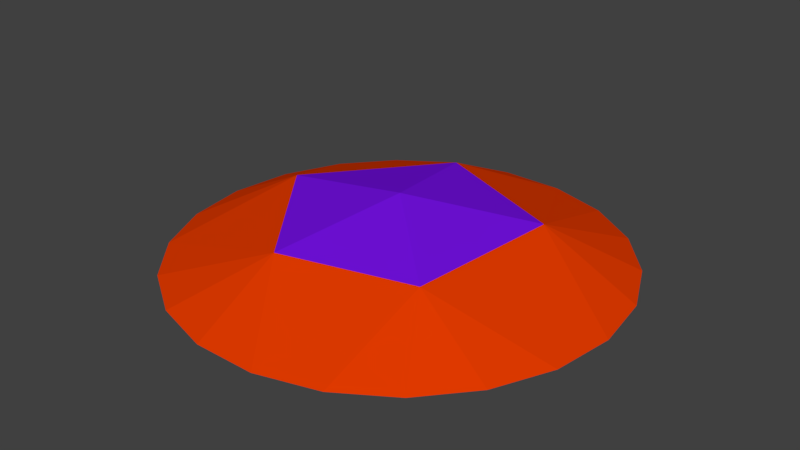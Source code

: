 # Source: Shield.blend  (saved by Blender 2.77.0; exported with 4.5.12 LTS)
import bpy
from mathutils import Matrix  # noqa: F401  (used for matrix-valued properties, if any)

bpy.ops.wm.read_factory_settings(use_empty=True)
scene = bpy.context.scene
scene.name = 'Scene'

# ---- collections
col_collection_1 = bpy.data.collections.new('Collection 1'); scene.collection.children.link(col_collection_1)

# ---- materials (node trees are filled in below, after node groups)
mat_exterior = bpy.data.materials.new('Exterior')
mat_exterior.alpha_threshold = 0.0
mat_exterior.use_transparent_shadow = False
mat_exterior.diffuse_color = (0.8, 0.04556, 0.0, 1.0)
mat_exterior.roughness = 0.5
mat_centro = bpy.data.materials.new('Centro')
mat_centro.alpha_threshold = 0.0
mat_centro.use_transparent_shadow = False
mat_centro.diffuse_color = (0.184, 0.006232, 0.8, 1.0)
mat_centro.roughness = 0.5

# ---- material node trees

# ---- world
world_world = bpy.data.worlds.new('World'); scene.world = world_world
world_world.color = (0.05088, 0.05088, 0.05088)
world_world.use_sun_shadow = False
world_world.sun_shadow_jitter_overblur = 0.0
world_world.cycles.sampling_method = 'MANUAL'

# ---- meshes
me_sphere = bpy.data.meshes.new('Sphere')
me_sphere.from_pydata([(-0.8309, 0.244, 0.648), (-0.7285, 0.4682, 0.648), (-0.5671, 0.6545, 0.648), (-0.3598, 0.7878, 0.648), (-0.1252, 0.495, 0.8163), (-0.1232, 0.8572, 0.648), (0.1232, 0.8572, 0.648), (0.4394, 0.2578, 0.8216), (0.3598, 0.7878, 0.648), (0.5671, 0.6545, 0.648), (-2.78e-07, -8.163e-08, 0.9036), (0.7285, 0.4682, 0.648), (0.8309, 0.244, 0.648), (0.866, -1.274e-08, 0.648), (0.8309, -0.244, 0.648), (0.7285, -0.4682, 0.648), (0.5671, -0.6545, 0.648), (0.3729, -0.3487, 0.8163), (0.3598, -0.7878, 0.648), (-0.1426, -0.4856, 0.8166), (0.1232, -0.8572, 0.648), (-0.1232, -0.8572, 0.648), (-0.3598, -0.7878, 0.648), (-0.5671, -0.6545, 0.648), (-0.7285, -0.4682, 0.648), (-0.8309, -0.244, 0.648), (-0.5128, -1.131e-08, 0.8221), (-0.866, 7.667e-08, 0.648)], [], [(26, 10, 4), (6, 4, 7, 8), (13, 7, 17, 14), (4, 10, 7), (7, 10, 17), (18, 17, 19, 20), (17, 10, 19), (24, 23, 19, 26), (19, 10, 26), (1, 26, 4, 2), (0, 1, 2, 3, 5, 6, 8, 9, 11, 12, 13, 14, 15, 16, 18, 20, 21, 22, 23, 24, 25, 27), (27, 26, 0), (1, 0, 26), (2, 4, 3), (3, 4, 5), (5, 4, 6), (8, 7, 9), (9, 7, 11), (12, 11, 7), (12, 7, 13), (14, 17, 15), (15, 17, 16), (16, 17, 18), (20, 19, 21), (21, 19, 22), (23, 22, 19), (25, 24, 26), (27, 25, 26)])
me_sphere.polygons.foreach_set('material_index', [1, 0, 0, 1, 1, 0, 1, 0, 1, 0, 0, 0, 0, 0, 0, 0, 0, 0, 0, 0, 0, 0, 0, 0, 0, 0, 0, 0])
me_sphere.materials.append(mat_exterior)
me_sphere.materials.append(mat_centro)
me_sphere.use_remesh_preserve_volume = False
me_sphere.use_remesh_preserve_attributes = False
me_sphere.use_mirror_vertex_groups = False
me_sphere.update()

# ---- objects
ob_sphere = bpy.data.objects.new('Sphere', me_sphere)

# ---- transforms, parenting, visibility, modifiers, constraints
ob_sphere.location = (0.0, 0.0, 0.0)
ob_sphere.lineart.crease_threshold = 0.0

# ---- collection membership
col_collection_1.objects.link(ob_sphere)

# ---- scene / render settings (as saved in the file)
scene.frame_start = 1; scene.frame_end = 250; scene.frame_set(1)
scene.render.engine = 'BLENDER_EEVEE_NEXT'
scene.render.resolution_percentage = 50
scene.render.dither_intensity = 0.0
scene.cycles.use_denoising = False
scene.cycles.samples = 128
scene.cycles.sampling_pattern = 'TABULATED_SOBOL'
scene.cycles.light_sampling_threshold = 0.0
scene.cycles.use_adaptive_sampling = False
scene.cycles.use_light_tree = False
scene.cycles.blur_glossy = 0.0
scene.cycles.sample_clamp_indirect = 0.0
scene.view_settings.view_transform = 'Standard'
bpy.context.view_layer.update()

# ---- added for rendering (the .blend has no active camera and no usable light): camera, sun
cam_auto = bpy.data.cameras.new('AutoCamera')
cam_auto.lens = 50.0
cam_auto.sensor_width = 36.0
cam_auto.clip_end = 1000.0
ob_auto_camera = bpy.data.objects.new('AutoCamera', cam_auto)
scene.collection.objects.link(ob_auto_camera)
ob_auto_camera.location = (2.26719, -2.72063, 2.58955)
ob_auto_camera.rotation_euler = (1.09748, -7.21219e-08, 0.694738)
scene.camera = ob_auto_camera
light_auto_sun = bpy.data.lights.new('AutoSun', 'SUN')
light_auto_sun.energy = 3.0
light_auto_sun.angle = 0.0523599
ob_auto_sun = bpy.data.objects.new('AutoSun', light_auto_sun)
scene.collection.objects.link(ob_auto_sun)
ob_auto_sun.rotation_euler = (0.872665, 0.174533, 0.523599)
bpy.context.view_layer.update()
